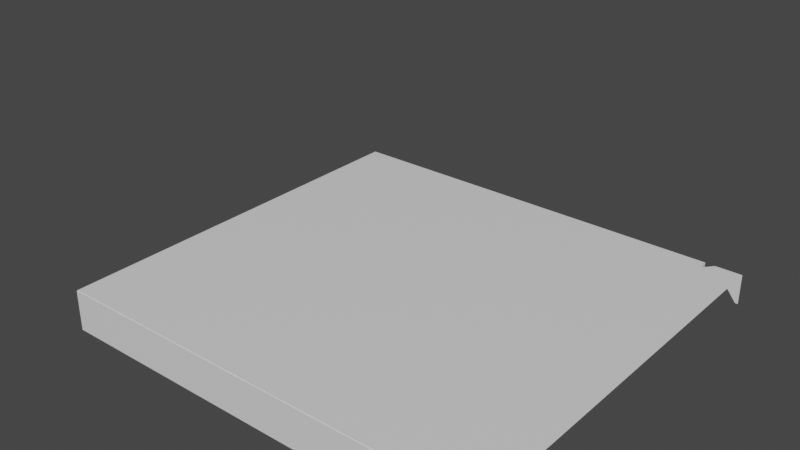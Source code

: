 # Source: pizzabox.blend  (saved by Blender 3.2.14; exported with 4.5.12 LTS)
import bpy
from mathutils import Matrix  # noqa: F401  (used for matrix-valued properties, if any)

bpy.ops.wm.read_factory_settings(use_empty=True)
scene = bpy.context.scene
scene.name = 'Scene'

# ---- collections
col_collection = bpy.data.collections.new('Collection'); scene.collection.children.link(col_collection)

# ---- materials (node trees are filled in below, after node groups)
mat_material = bpy.data.materials.new('Material')
mat_material.alpha_threshold = 0.0
mat_material.use_transparent_shadow = False
mat_material.line_color = (0.0, 0.0, 0.0, 1.0)

# ---- material node trees
mat_material.use_nodes = True; mat_material.node_tree.nodes.clear()
_N = mat_material.node_tree.nodes; _L = mat_material.node_tree.links
n0 = _N.new('ShaderNodeOutputMaterial'); n0.name = 'Material Output'; n0.location = (300, 300)
n1 = _N.new('ShaderNodeBsdfPrincipled'); n1.name = 'Principled BSDF'; n1.location = (10, 300)
n1.distribution = 'GGX'
n1.subsurface_method = 'RANDOM_WALK_SKIN'
n1.inputs[2].default_value = 0.4
n1.inputs[3].default_value = 1.45
n1.inputs[27].default_value = (0.0, 0.0, 0.0, 1.0)
n1.inputs[28].default_value = 1.0
_L.new(n1.outputs[0], n0.inputs[0])
n0.is_active_output = True

# ---- world
world_world = bpy.data.worlds.new('World'); scene.world = world_world
world_world.use_nodes = True; world_world.node_tree.nodes.clear()
_N = world_world.node_tree.nodes; _L = world_world.node_tree.links
n0 = _N.new('ShaderNodeOutputWorld'); n0.name = 'World Output'; n0.location = (300, 300)
n1 = _N.new('ShaderNodeBackground'); n1.name = 'Background'; n1.location = (10, 300)
n1.inputs[0].default_value = (0.05088, 0.05088, 0.05088, 1.0)
_L.new(n1.outputs[0], n0.inputs[0])
n0.is_active_output = True
world_world.color = (0.05088, 0.05088, 0.05088)
world_world.use_sun_shadow = False
world_world.sun_shadow_jitter_overblur = 0.0

# ---- meshes
me_cube = bpy.data.meshes.new('Cube')
me_cube.from_pydata([(0.9837, 0.9837, 0.1), (1.0, 1.0, -0.1), (0.9837, -0.9837, 0.1), (1.0, -1.0, -0.1), (-0.9837, 0.9837, 0.1), (-1.0, 1.0, -0.1), (-0.9837, -0.9837, 0.1), (-1.0, -1.0, -0.1), (1.0, -1.0, 0.1), (-1.0, -1.0, 0.1), (1.0, 1.0, 0.1), (-1.0, 1.0, 0.1), (0.9837, -0.9837, -0.09303), (-0.9837, -0.9837, -0.09303), (0.9837, 0.9837, -0.09303), (-0.9837, 0.9837, -0.09303), (1.182, -0.9951, 0.102), (-1.0, -0.9951, 0.102), (1.182, 0.9951, 0.102), (-1.0, 0.9951, 0.102), (-0.9474, 0.9427, 0.102), (1.182, -0.9951, -0.04875), (-0.9422, -0.9951, -0.04875), (1.182, 0.9951, -0.04875), (-0.9422, 0.9951, -0.04875), (1.051, -0.9951, 0.102), (1.0, 0.9951, 0.102), (1.169, -0.9951, -0.04875), (0.8283, 0.9951, -0.04875), (1.169, 0.9951, -0.04875), (0.8283, -0.9951, -0.04875), (1.007, -0.9427, 0.102), (-0.9474, -0.9427, 0.102), (1.007, 0.9427, 0.102), (1.0, -0.9951, 0.102), (1.051, 0.9951, 0.102)], [], [(4, 6, 13, 15), (3, 8, 9, 7), (7, 9, 11, 5), (5, 1, 3, 7), (1, 10, 8, 3), (5, 11, 10, 1), (2, 6, 9, 8), (0, 2, 8, 10), (6, 4, 11, 9), (4, 0, 10, 11), (14, 15, 13, 12), (6, 2, 12, 13), (0, 4, 15, 14), (2, 0, 14, 12), (33, 20, 32, 31), (31, 32, 17, 34), (32, 20, 19, 17), (33, 18, 35), (34, 17, 22, 30), (35, 18, 23, 29), (19, 26, 28, 24), (16, 25, 27, 21), (20, 33, 26, 19), (16, 31, 25), (18, 33, 31, 16)])
_uv = me_cube.uv_layers.new(name='UVMap')
_uv.uv.foreach_set('vector', [0.8688, 0.5063, 0.8688, 0.7437, 0.8688, 0.7437, 0.8688, 0.5063, 0.375, 0.75, 0.625, 0.75, 0.625, 1.0, 0.375, 1.0, 0.375, 0.0, 0.625, 0.0, 0.625, 0.25, 0.375, 0.25, 0.125, 0.5, 0.375, 0.5, 0.375, 0.75, 0.125, 0.75, 0.375, 0.5, 0.625, 0.5, 0.625, 0.75, 0.375, 0.75, 0.375, 0.25, 0.625, 0.25, 0.625, 0.5, 0.375, 0.5, 0.6312, 0.7437, 0.8688, 0.7437, 0.875, 0.75, 0.625, 0.75, 0.6312, 0.5062, 0.6312, 0.7437, 0.625, 0.75, 0.625, 0.5, 0.8688, 0.7437, 0.8688, 0.5063, 0.875, 0.5, 0.875, 0.75, 0.8688, 0.5063, 0.6312, 0.5062, 0.625, 0.5, 0.875, 0.5, 0.6312, 0.5062, 0.8688, 0.5063, 0.8688, 0.7437, 0.6312, 0.7437, 0.8688, 0.7437, 0.6312, 0.7437, 0.6312, 0.7437, 0.8688, 0.7437, 0.6312, 0.5062, 0.8688, 0.5063, 0.8688, 0.5063, 0.6312, 0.5062, 0.6312, 0.7437, 0.6312, 0.5062, 0.6312, 0.5062, 0.6312, 0.7437, 0.6555, 0.5125, 0.8625, 0.5125, 0.8625, 0.7375, 0.6555, 0.7375, 0.6555, 0.7375, 0.8625, 0.7375, 0.8688, 0.7437, 0.6502, 0.7437, 0.8625, 0.7375, 0.8625, 0.5125, 0.8688, 0.5063, 0.8688, 0.7437, 0.6555, 0.5125, 0.6312, 0.5062, 0.6502, 0.5062, 0.6502, 0.7437, 0.8688, 0.7437, 0.8688, 0.7437, 0.6502, 0.7437, 0.6502, 0.5062, 0.6312, 0.5062, 0.6312, 0.5062, 0.6502, 0.5062, 0.8688, 0.5063, 0.6502, 0.5062, 0.6502, 0.5062, 0.8688, 0.5063, 0.6312, 0.7437, 0.6502, 0.7437, 0.6502, 0.7437, 0.6312, 0.7437, 0.8625, 0.5125, 0.6555, 0.5125, 0.6502, 0.5062, 0.8688, 0.5063, 0.6375, 0.7375, 0.6555, 0.7375, 0.6502, 0.7437, 0.6375, 0.5125, 0.6555, 0.5125, 0.6555, 0.7375, 0.6375, 0.7375])
me_cube.materials.append(mat_material)
me_cube.use_mirror_vertex_groups = False
me_cube.update()
arm_armature = bpy.data.armatures.new('Armature')  # bones are not reproduced

# ---- objects
ob_pizzabox = bpy.data.objects.new('PizzaBox', me_cube)
ob_pizzarig = bpy.data.objects.new('PizzaRig', arm_armature)

# ---- transforms, parenting, visibility, modifiers, constraints
ob_pizzabox.location = (0.0, 0.0, 0.0)
ob_pizzabox.lock_rotations_4d = False
ob_pizzabox.empty_display_type = 'ARROWS'
ob_pizzabox.lineart.crease_threshold = 0.0
_vg = ob_pizzabox.vertex_groups.new(name='Box')
_vg.add([0, 1, 2, 3, 4, 5, 6, 7, 8, 9, 10, 11, 12, 13, 14, 15], 1.0, 'REPLACE')
_vg = ob_pizzabox.vertex_groups.new(name='Flap')
_vg.add([16, 18, 21, 23, 25, 27, 29, 35], 1.0, 'REPLACE')
_vg = ob_pizzabox.vertex_groups.new(name='Lid')
_vg.add([17, 19, 20, 22, 24, 26, 28, 30, 31, 32, 33, 34], 1.0, 'REPLACE')
_m = ob_pizzabox.modifiers.new('Armature', 'ARMATURE')
_m.object = ob_pizzarig
_m.use_deform_preserve_volume = True
_m.use_multi_modifier = True
_m.vertex_group = 'Box'
_m = ob_pizzabox.modifiers.new('Armature.001', 'ARMATURE')
_m.object = ob_pizzarig
_m.use_deform_preserve_volume = True
_m.use_multi_modifier = True
_m.vertex_group = 'Flap'
_m.invert_vertex_group = True
_m = ob_pizzabox.modifiers.new('Armature.002', 'ARMATURE')
_m.object = ob_pizzarig
_m.use_deform_preserve_volume = True
_m.use_multi_modifier = True
_m.vertex_group = 'Lid'
_m.invert_vertex_group = True
ob_pizzarig.location = (-1.0, 0.0, 0.0)
ob_pizzarig.rotation_euler = (-0.0, 1.571, 0.0)

# ---- collection membership
col_collection.objects.link(ob_pizzabox)
col_collection.objects.link(ob_pizzarig)

# ---- scene / render settings (as saved in the file)
scene.frame_start = 1; scene.frame_end = 250; scene.frame_set(2)
scene.render.engine = 'BLENDER_EEVEE_NEXT'
scene.cycles.sampling_pattern = 'TABULATED_SOBOL'
scene.cycles.use_light_tree = False
scene.view_settings.view_transform = 'Filmic'
bpy.context.view_layer.update()

# ---- added for rendering (the .blend has no active camera and no usable light): camera, sun
cam_auto = bpy.data.cameras.new('AutoCamera')
cam_auto.lens = 50.0
cam_auto.sensor_width = 36.0
cam_auto.clip_end = 1000.0
ob_auto_camera = bpy.data.objects.new('AutoCamera', cam_auto)
scene.collection.objects.link(ob_auto_camera)
ob_auto_camera.location = (2.77797, -3.32097, 2.57673)
ob_auto_camera.rotation_euler = (1.09748, -7.21219e-08, 0.694738)
scene.camera = ob_auto_camera
light_auto_sun = bpy.data.lights.new('AutoSun', 'SUN')
light_auto_sun.energy = 3.0
light_auto_sun.angle = 0.0523599
ob_auto_sun = bpy.data.objects.new('AutoSun', light_auto_sun)
scene.collection.objects.link(ob_auto_sun)
ob_auto_sun.rotation_euler = (0.872665, 0.174533, 0.523599)
bpy.context.view_layer.update()
